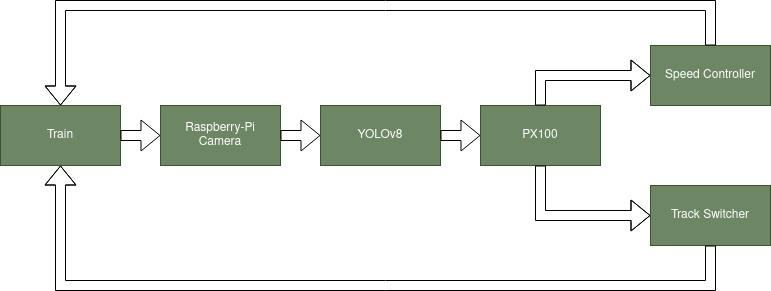

The diagram above was exported from draw.io. Its source (the exported page's mxGraphModel, read from the mxfile embedded in the PNG):
<mxGraphModel dx="941" dy="528" grid="1" gridSize="10" guides="1" tooltips="1" connect="1" arrows="1" fold="1" page="1" pageScale="1" pageWidth="850" pageHeight="1100" background="none" math="0" shadow="0">
  <root>
    <mxCell id="0" />
    <mxCell id="1" style="" parent="0" />
    <mxCell id="h7gAWxc0G3UVrYZhC3RV-1" value="Train" style="rounded=0;whiteSpace=wrap;html=1;fillColor=#6d8764;fontColor=#ffffff;strokeColor=#3A5431;" vertex="1" parent="1">
      <mxGeometry x="40" y="320" width="120" height="60" as="geometry" />
    </mxCell>
    <mxCell id="h7gAWxc0G3UVrYZhC3RV-3" value="" style="shape=flexArrow;endArrow=classic;html=1;rounded=0;" edge="1" parent="1">
      <mxGeometry width="50" height="50" relative="1" as="geometry">
        <mxPoint x="160" y="350" as="sourcePoint" />
        <mxPoint x="200" y="350" as="targetPoint" />
      </mxGeometry>
    </mxCell>
    <mxCell id="h7gAWxc0G3UVrYZhC3RV-4" value="&lt;div&gt;Raspberry-Pi&lt;/div&gt;&lt;div&gt;Camera&lt;br&gt;&lt;/div&gt;" style="rounded=0;whiteSpace=wrap;html=1;fillColor=#6d8764;fontColor=#ffffff;strokeColor=#3A5431;" vertex="1" parent="1">
      <mxGeometry x="200" y="320" width="120" height="60" as="geometry" />
    </mxCell>
    <mxCell id="h7gAWxc0G3UVrYZhC3RV-5" value="" style="shape=flexArrow;endArrow=classic;html=1;rounded=0;" edge="1" parent="1">
      <mxGeometry width="50" height="50" relative="1" as="geometry">
        <mxPoint x="320" y="350" as="sourcePoint" />
        <mxPoint x="360" y="350" as="targetPoint" />
      </mxGeometry>
    </mxCell>
    <mxCell id="h7gAWxc0G3UVrYZhC3RV-6" value="YOLOv8" style="rounded=0;whiteSpace=wrap;html=1;fillColor=#6d8764;fontColor=#ffffff;strokeColor=#3A5431;" vertex="1" parent="1">
      <mxGeometry x="360" y="320" width="120" height="60" as="geometry" />
    </mxCell>
    <mxCell id="h7gAWxc0G3UVrYZhC3RV-7" value="" style="shape=flexArrow;endArrow=classic;html=1;rounded=0;" edge="1" parent="1">
      <mxGeometry width="50" height="50" relative="1" as="geometry">
        <mxPoint x="480" y="350" as="sourcePoint" />
        <mxPoint x="520" y="350" as="targetPoint" />
      </mxGeometry>
    </mxCell>
    <mxCell id="h7gAWxc0G3UVrYZhC3RV-8" value="PX100" style="rounded=0;whiteSpace=wrap;html=1;fillColor=#6d8764;fontColor=#ffffff;strokeColor=#3A5431;" vertex="1" parent="1">
      <mxGeometry x="520" y="320" width="120" height="60" as="geometry" />
    </mxCell>
    <mxCell id="h7gAWxc0G3UVrYZhC3RV-9" value="Speed Controller" style="rounded=0;whiteSpace=wrap;html=1;fillColor=#6d8764;fontColor=#ffffff;strokeColor=#3A5431;" vertex="1" parent="1">
      <mxGeometry x="690" y="260" width="120" height="60" as="geometry" />
    </mxCell>
    <mxCell id="h7gAWxc0G3UVrYZhC3RV-10" value="Track Switcher" style="rounded=0;whiteSpace=wrap;html=1;fillColor=#6d8764;fontColor=#ffffff;strokeColor=#3A5431;" vertex="1" parent="1">
      <mxGeometry x="690" y="400" width="120" height="60" as="geometry" />
    </mxCell>
    <mxCell id="h7gAWxc0G3UVrYZhC3RV-11" value="" style="shape=flexArrow;endArrow=classic;html=1;rounded=0;exitX=0.5;exitY=0;exitDx=0;exitDy=0;entryX=0;entryY=0.5;entryDx=0;entryDy=0;" edge="1" parent="1" source="h7gAWxc0G3UVrYZhC3RV-8" target="h7gAWxc0G3UVrYZhC3RV-9">
      <mxGeometry width="50" height="50" relative="1" as="geometry">
        <mxPoint x="670" y="340" as="sourcePoint" />
        <mxPoint x="720" y="290" as="targetPoint" />
        <Array as="points">
          <mxPoint x="580" y="290" />
        </Array>
      </mxGeometry>
    </mxCell>
    <mxCell id="h7gAWxc0G3UVrYZhC3RV-12" value="" style="shape=flexArrow;endArrow=classic;html=1;rounded=0;exitX=0.5;exitY=1;exitDx=0;exitDy=0;entryX=0;entryY=0.5;entryDx=0;entryDy=0;" edge="1" parent="1" source="h7gAWxc0G3UVrYZhC3RV-8" target="h7gAWxc0G3UVrYZhC3RV-10">
      <mxGeometry width="50" height="50" relative="1" as="geometry">
        <mxPoint x="670" y="480" as="sourcePoint" />
        <mxPoint x="720" y="430" as="targetPoint" />
        <Array as="points">
          <mxPoint x="580" y="430" />
        </Array>
      </mxGeometry>
    </mxCell>
    <mxCell id="h7gAWxc0G3UVrYZhC3RV-13" value="&amp;nbsp;" style="text;whiteSpace=wrap;html=1;" vertex="1" parent="1">
      <mxGeometry x="560" y="460" width="40" height="40" as="geometry" />
    </mxCell>
    <mxCell id="h7gAWxc0G3UVrYZhC3RV-14" value="" style="shape=flexArrow;endArrow=classic;html=1;rounded=0;exitX=0.5;exitY=0;exitDx=0;exitDy=0;entryX=0.5;entryY=0;entryDx=0;entryDy=0;" edge="1" parent="1" source="h7gAWxc0G3UVrYZhC3RV-9" target="h7gAWxc0G3UVrYZhC3RV-1">
      <mxGeometry width="50" height="50" relative="1" as="geometry">
        <mxPoint x="740" y="250" as="sourcePoint" />
        <mxPoint x="790" y="200" as="targetPoint" />
        <Array as="points">
          <mxPoint x="750" y="220" />
          <mxPoint x="100" y="220" />
        </Array>
      </mxGeometry>
    </mxCell>
    <mxCell id="h7gAWxc0G3UVrYZhC3RV-15" value="" style="shape=flexArrow;endArrow=classic;html=1;rounded=0;exitX=0.5;exitY=1;exitDx=0;exitDy=0;entryX=0.5;entryY=0;entryDx=0;entryDy=0;" edge="1" parent="1" source="h7gAWxc0G3UVrYZhC3RV-10">
      <mxGeometry width="50" height="50" relative="1" as="geometry">
        <mxPoint x="750" y="320" as="sourcePoint" />
        <mxPoint x="100" y="380" as="targetPoint" />
        <Array as="points">
          <mxPoint x="750" y="500" />
          <mxPoint x="100" y="500" />
        </Array>
      </mxGeometry>
    </mxCell>
  </root>
</mxGraphModel>